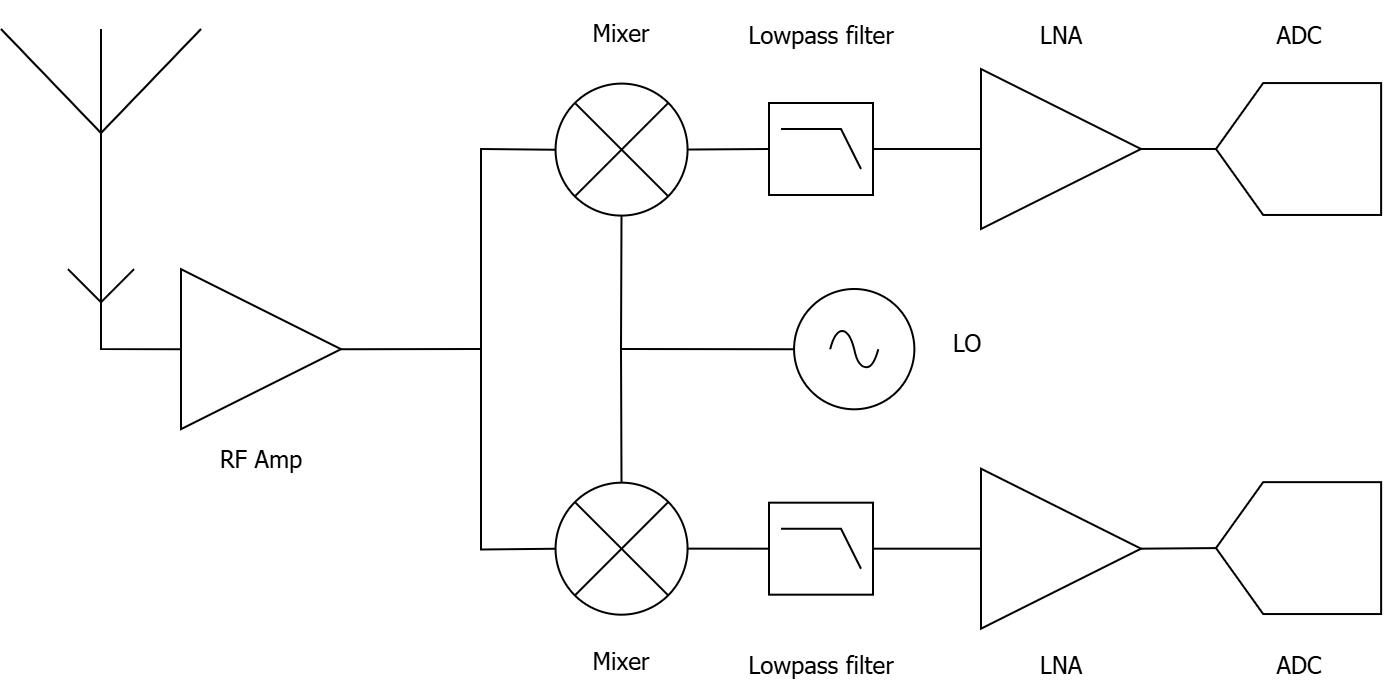

The diagram above was exported from draw.io. Its source (the exported page's mxGraphModel, read from the mxfile embedded in the PNG):
<mxGraphModel dx="1389" dy="835" grid="1" gridSize="10" guides="1" tooltips="1" connect="1" arrows="1" fold="1" page="1" pageScale="1" pageWidth="827" pageHeight="1169" math="0" shadow="0">
  <root>
    <mxCell id="0" />
    <mxCell id="1" parent="0" />
    <mxCell id="2" value="" style="verticalLabelPosition=bottom;shadow=0;dashed=0;align=center;html=1;verticalAlign=top;shape=mxgraph.electrical.radio.aerial_-_antenna_1;" vertex="1" parent="1">
      <mxGeometry x="30" y="180" width="100" height="130" as="geometry" />
    </mxCell>
    <mxCell id="3" value="" style="endArrow=none;html=1;rounded=0;" edge="1" parent="1">
      <mxGeometry width="50" height="50" relative="1" as="geometry">
        <mxPoint x="79.99945945945944" y="316.59436402102835" as="sourcePoint" />
        <mxPoint x="63.51297297297293" y="300.0813185183998" as="targetPoint" />
        <Array as="points">
          <mxPoint x="63.51297297297293" y="300.0813185183998" />
        </Array>
      </mxGeometry>
    </mxCell>
    <mxCell id="4" value="" style="endArrow=none;html=1;rounded=0;exitX=0.5;exitY=1;exitDx=0;exitDy=0;exitPerimeter=0;" edge="1" parent="1">
      <mxGeometry width="50" height="50" relative="1" as="geometry">
        <mxPoint x="79.99945945945944" y="316.59436402102835" as="sourcePoint" />
        <mxPoint x="96.48594594594596" y="300.0813185183998" as="targetPoint" />
      </mxGeometry>
    </mxCell>
    <mxCell id="5" value="" style="endArrow=none;html=1;rounded=0;exitX=0.5;exitY=1;exitDx=0;exitDy=0;exitPerimeter=0;entryX=0;entryY=0.5;entryDx=0;entryDy=0;" edge="1" source="2" target="6" parent="1">
      <mxGeometry width="50" height="50" relative="1" as="geometry">
        <mxPoint x="100" y="290" as="sourcePoint" />
        <mxPoint x="120" y="320" as="targetPoint" />
        <Array as="points">
          <mxPoint x="80" y="340" />
        </Array>
      </mxGeometry>
    </mxCell>
    <mxCell id="6" value="" style="triangle;whiteSpace=wrap;html=1;" vertex="1" parent="1">
      <mxGeometry x="120" y="300.08" width="80" height="80" as="geometry" />
    </mxCell>
    <mxCell id="7" value="" style="endArrow=none;html=1;rounded=0;exitX=1;exitY=0.5;exitDx=0;exitDy=0;entryX=0.145;entryY=0.855;entryDx=0;entryDy=0;entryPerimeter=0;" edge="1" source="6" target="8" parent="1">
      <mxGeometry width="50" height="50" relative="1" as="geometry">
        <mxPoint x="373.78378378378375" y="291.1826370367997" as="sourcePoint" />
        <mxPoint x="357.2972972972972" y="225.1304550262855" as="targetPoint" />
        <Array as="points">
          <mxPoint x="270" y="340" />
          <mxPoint x="270" y="240" />
        </Array>
      </mxGeometry>
    </mxCell>
    <mxCell id="8" value="" style="verticalLabelPosition=bottom;verticalAlign=top;html=1;shape=mxgraph.flowchart.summing_function;rotation=45;" vertex="1" parent="1">
      <mxGeometry x="307.3072972972973" y="207.27436402102842" width="65.94594594594594" height="66.0521820105142" as="geometry" />
    </mxCell>
    <mxCell id="9" value="" style="endArrow=none;html=1;rounded=0;exitX=0.145;exitY=0.855;exitDx=0;exitDy=0;exitPerimeter=0;" edge="1" source="10" parent="1">
      <mxGeometry width="50" height="50" relative="1" as="geometry">
        <mxPoint x="274.3243243243243" y="407.0739555551996" as="sourcePoint" />
        <mxPoint x="270" y="340.3" as="targetPoint" />
        <Array as="points">
          <mxPoint x="270" y="440.3" />
        </Array>
      </mxGeometry>
    </mxCell>
    <mxCell id="10" value="" style="verticalLabelPosition=bottom;verticalAlign=top;html=1;shape=mxgraph.flowchart.summing_function;rotation=45;" vertex="1" parent="1">
      <mxGeometry x="307.3043390836534" y="406.81796318294016" width="65.94594594594594" height="66.0521820105142" as="geometry" />
    </mxCell>
    <mxCell id="11" value="" style="pointerEvents=1;verticalLabelPosition=bottom;shadow=0;dashed=0;align=center;html=1;verticalAlign=top;shape=mxgraph.electrical.signal_sources.source;aspect=fixed;points=[[0.5,0,0],[1,0.5,0],[0.5,1,0],[0,0.5,0]];elSignalType=ac;" vertex="1" parent="1">
      <mxGeometry x="426.54" y="310" width="60.15" height="60.15" as="geometry" />
    </mxCell>
    <mxCell id="12" value="" style="endArrow=none;html=1;rounded=0;exitX=0.145;exitY=0.145;exitDx=0;exitDy=0;exitPerimeter=0;entryX=0;entryY=0.5;entryDx=0;entryDy=0;entryPerimeter=0;" edge="1" source="10" target="11" parent="1">
      <mxGeometry width="50" height="50" relative="1" as="geometry">
        <mxPoint x="340.8108108108108" y="489.3391830683423" as="sourcePoint" />
        <mxPoint x="307.8378378378378" y="291.1826370367997" as="targetPoint" />
        <Array as="points">
          <mxPoint x="340" y="340" />
        </Array>
      </mxGeometry>
    </mxCell>
    <mxCell id="13" value="" style="endArrow=none;html=1;rounded=0;entryX=0.855;entryY=0.855;entryDx=0;entryDy=0;entryPerimeter=0;" edge="1" target="8" parent="1">
      <mxGeometry width="50" height="50" relative="1" as="geometry">
        <mxPoint x="340" y="340.3" as="sourcePoint" />
        <mxPoint x="340" y="270.3" as="targetPoint" />
      </mxGeometry>
    </mxCell>
    <mxCell id="14" value="" style="shape=offPageConnector;whiteSpace=wrap;html=1;rotation=90;size=0.2857142857142857;" vertex="1" parent="1">
      <mxGeometry x="645.8108108108107" y="198.71784126971414" width="65.94594594594594" height="82.56522751314274" as="geometry" />
    </mxCell>
    <mxCell id="15" value="" style="endArrow=none;html=1;rounded=0;entryX=0.5;entryY=1;entryDx=0;entryDy=0;exitX=1;exitY=0.5;exitDx=0;exitDy=0;" edge="1" source="19" target="14" parent="1">
      <mxGeometry width="50" height="50" relative="1" as="geometry">
        <mxPoint x="539.9999999999999" y="230.10000000000002" as="sourcePoint" />
        <mxPoint x="621.081081081081" y="224.86624629824348" as="targetPoint" />
      </mxGeometry>
    </mxCell>
    <mxCell id="16" value="&lt;font&gt;RF Amp&lt;/font&gt;" style="text;html=1;whiteSpace=wrap;strokeColor=none;fillColor=none;align=center;verticalAlign=middle;rounded=0;fontFamily=Tahoma;" vertex="1" parent="1">
      <mxGeometry x="110.54000000000002" y="382.57000000000005" width="98.92" height="23.95" as="geometry" />
    </mxCell>
    <mxCell id="17" value="" style="shape=offPageConnector;whiteSpace=wrap;html=1;rotation=90;size=0.2857142857142857;" vertex="1" parent="1">
      <mxGeometry x="645.8108108108107" y="398.25784126971416" width="65.94594594594594" height="82.56522751314274" as="geometry" />
    </mxCell>
    <mxCell id="18" value="" style="endArrow=none;html=1;rounded=0;entryX=0.5;entryY=1;entryDx=0;entryDy=0;exitX=1;exitY=0.5;exitDx=0;exitDy=0;" edge="1" source="20" target="17" parent="1">
      <mxGeometry width="50" height="50" relative="1" as="geometry">
        <mxPoint x="540" y="429.28999999999996" as="sourcePoint" />
        <mxPoint x="621.081081081081" y="432.28624629824344" as="targetPoint" />
      </mxGeometry>
    </mxCell>
    <mxCell id="19" value="" style="triangle;whiteSpace=wrap;html=1;" vertex="1" parent="1">
      <mxGeometry x="520" y="200" width="80" height="80" as="geometry" />
    </mxCell>
    <mxCell id="20" value="" style="triangle;whiteSpace=wrap;html=1;" vertex="1" parent="1">
      <mxGeometry x="520" y="399.84000000000003" width="80" height="80" as="geometry" />
    </mxCell>
    <mxCell id="21" value="&lt;font&gt;Mixer&lt;/font&gt;" style="text;html=1;whiteSpace=wrap;strokeColor=none;fillColor=none;align=center;verticalAlign=middle;rounded=0;fontFamily=Tahoma;" vertex="1" parent="1">
      <mxGeometry x="290.82" y="165.69" width="98.91891891891889" height="33.0260910052571" as="geometry" />
    </mxCell>
    <mxCell id="22" value="" style="verticalLabelPosition=bottom;shadow=0;dashed=0;align=center;html=1;verticalAlign=top;shape=mxgraph.electrical.logic_gates.lowpass_filter;" vertex="1" parent="1">
      <mxGeometry x="414" y="217" width="52" height="46" as="geometry" />
    </mxCell>
    <mxCell id="23" value="" style="endArrow=none;html=1;rounded=0;exitX=0.855;exitY=0.145;exitDx=0;exitDy=0;exitPerimeter=0;entryX=0;entryY=0.5;entryDx=0;entryDy=0;entryPerimeter=0;" edge="1" source="8" target="22" parent="1">
      <mxGeometry width="50" height="50" relative="1" as="geometry">
        <mxPoint x="450" y="350" as="sourcePoint" />
        <mxPoint x="500" y="300" as="targetPoint" />
      </mxGeometry>
    </mxCell>
    <mxCell id="24" value="" style="endArrow=none;html=1;rounded=0;exitX=1;exitY=0.5;exitDx=0;exitDy=0;exitPerimeter=0;entryX=0;entryY=0.5;entryDx=0;entryDy=0;" edge="1" source="22" target="19" parent="1">
      <mxGeometry width="50" height="50" relative="1" as="geometry">
        <mxPoint x="502" y="263" as="sourcePoint" />
        <mxPoint x="529" y="263" as="targetPoint" />
      </mxGeometry>
    </mxCell>
    <mxCell id="25" value="" style="verticalLabelPosition=bottom;shadow=0;dashed=0;align=center;html=1;verticalAlign=top;shape=mxgraph.electrical.logic_gates.lowpass_filter;" vertex="1" parent="1">
      <mxGeometry x="414" y="416.84000000000003" width="52" height="46" as="geometry" />
    </mxCell>
    <mxCell id="26" value="" style="endArrow=none;html=1;rounded=0;exitX=0.855;exitY=0.145;exitDx=0;exitDy=0;exitPerimeter=0;entryX=0;entryY=0.5;entryDx=0;entryDy=0;entryPerimeter=0;" edge="1" source="10" target="25" parent="1">
      <mxGeometry width="50" height="50" relative="1" as="geometry">
        <mxPoint x="423.25" y="393.15" as="sourcePoint" />
        <mxPoint x="500.25" y="453.15" as="targetPoint" />
      </mxGeometry>
    </mxCell>
    <mxCell id="27" value="" style="endArrow=none;html=1;rounded=0;exitX=1;exitY=0.5;exitDx=0;exitDy=0;exitPerimeter=0;entryX=0;entryY=0.5;entryDx=0;entryDy=0;" edge="1" source="25" target="20" parent="1">
      <mxGeometry width="50" height="50" relative="1" as="geometry">
        <mxPoint x="502.25" y="416.15" as="sourcePoint" />
        <mxPoint x="540.25" y="393.15" as="targetPoint" />
      </mxGeometry>
    </mxCell>
    <mxCell id="28" value="&lt;font&gt;Lowpass filter&lt;/font&gt;" style="text;html=1;whiteSpace=wrap;strokeColor=none;fillColor=none;align=center;verticalAlign=middle;rounded=0;fontFamily=Tahoma;" vertex="1" parent="1">
      <mxGeometry x="390.54" y="166.97" width="98.91891891891889" height="33.0260910052571" as="geometry" />
    </mxCell>
    <mxCell id="29" value="&lt;font&gt;LNA&lt;/font&gt;" style="text;html=1;whiteSpace=wrap;strokeColor=none;fillColor=none;align=center;verticalAlign=middle;rounded=0;fontFamily=Tahoma;" vertex="1" parent="1">
      <mxGeometry x="510.5399999999999" y="166.97" width="98.91891891891889" height="33.0260910052571" as="geometry" />
    </mxCell>
    <mxCell id="30" value="&lt;font&gt;ADC&lt;/font&gt;" style="text;html=1;whiteSpace=wrap;strokeColor=none;fillColor=none;align=center;verticalAlign=middle;rounded=0;fontFamily=Tahoma;" vertex="1" parent="1">
      <mxGeometry x="629.9999999999999" y="166.97" width="98.91891891891889" height="33.0260910052571" as="geometry" />
    </mxCell>
    <mxCell id="31" value="&lt;font&gt;Mixer&lt;/font&gt;" style="text;html=1;whiteSpace=wrap;strokeColor=none;fillColor=none;align=center;verticalAlign=middle;rounded=0;fontFamily=Tahoma;" vertex="1" parent="1">
      <mxGeometry x="290.82" y="479.84000000000003" width="98.91891891891889" height="33.0260910052571" as="geometry" />
    </mxCell>
    <mxCell id="32" value="&lt;font&gt;Lowpass filter&lt;/font&gt;" style="text;html=1;whiteSpace=wrap;strokeColor=none;fillColor=none;align=center;verticalAlign=middle;rounded=0;fontFamily=Tahoma;" vertex="1" parent="1">
      <mxGeometry x="390.54" y="481.12" width="98.91891891891889" height="33.0260910052571" as="geometry" />
    </mxCell>
    <mxCell id="33" value="&lt;font&gt;LNA&lt;/font&gt;" style="text;html=1;whiteSpace=wrap;strokeColor=none;fillColor=none;align=center;verticalAlign=middle;rounded=0;fontFamily=Tahoma;" vertex="1" parent="1">
      <mxGeometry x="510.5399999999999" y="481.12" width="98.91891891891889" height="33.0260910052571" as="geometry" />
    </mxCell>
    <mxCell id="34" value="&lt;font&gt;ADC&lt;/font&gt;" style="text;html=1;whiteSpace=wrap;strokeColor=none;fillColor=none;align=center;verticalAlign=middle;rounded=0;fontFamily=Tahoma;" vertex="1" parent="1">
      <mxGeometry x="629.9999999999998" y="481.12" width="98.91891891891889" height="33.0260910052571" as="geometry" />
    </mxCell>
    <mxCell id="35" value="LO" style="text;html=1;whiteSpace=wrap;strokeColor=none;fillColor=none;align=center;verticalAlign=middle;rounded=0;fontFamily=Tahoma;" vertex="1" parent="1">
      <mxGeometry x="486.69" y="320" width="53.31" height="33.03" as="geometry" />
    </mxCell>
  </root>
</mxGraphModel>